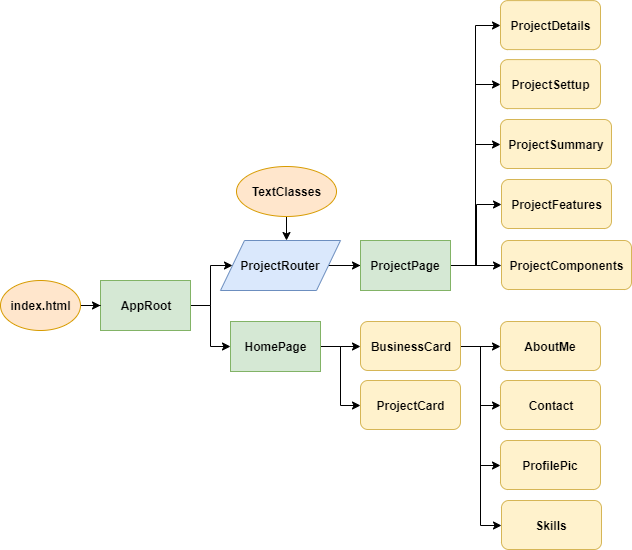

The diagram above was exported from draw.io. Its source (the exported page's mxGraphModel, read from the mxfile embedded in the PNG):
<mxGraphModel dx="1874" dy="1500" grid="1" gridSize="10" guides="1" tooltips="1" connect="1" arrows="1" fold="1" page="1" pageScale="1" pageWidth="850" pageHeight="1100" math="0" shadow="0">
  <root>
    <mxCell id="0" />
    <mxCell id="1" parent="0" />
    <mxCell id="u0oF5m3oJ0y4861lGieb-8" style="edgeStyle=orthogonalEdgeStyle;rounded=0;orthogonalLoop=1;jettySize=auto;html=1;entryX=0;entryY=0.5;entryDx=0;entryDy=0;" edge="1" parent="1" source="u0oF5m3oJ0y4861lGieb-3" target="u0oF5m3oJ0y4861lGieb-7">
      <mxGeometry relative="1" as="geometry" />
    </mxCell>
    <mxCell id="u0oF5m3oJ0y4861lGieb-12" style="edgeStyle=orthogonalEdgeStyle;rounded=0;orthogonalLoop=1;jettySize=auto;html=1;entryX=0;entryY=0.5;entryDx=0;entryDy=0;" edge="1" parent="1" source="u0oF5m3oJ0y4861lGieb-3" target="u0oF5m3oJ0y4861lGieb-10">
      <mxGeometry relative="1" as="geometry" />
    </mxCell>
    <mxCell id="u0oF5m3oJ0y4861lGieb-3" value="&lt;font style=&quot;font-size: 12px&quot;&gt;&lt;b&gt;AppRoot&lt;/b&gt;&lt;/font&gt;" style="rounded=0;whiteSpace=wrap;html=1;fillColor=#d5e8d4;strokeColor=#82b366;" vertex="1" parent="1">
      <mxGeometry x="80" y="190" width="90" height="50" as="geometry" />
    </mxCell>
    <mxCell id="u0oF5m3oJ0y4861lGieb-5" style="edgeStyle=orthogonalEdgeStyle;rounded=0;orthogonalLoop=1;jettySize=auto;html=1;" edge="1" parent="1" source="u0oF5m3oJ0y4861lGieb-4" target="u0oF5m3oJ0y4861lGieb-3">
      <mxGeometry relative="1" as="geometry" />
    </mxCell>
    <mxCell id="u0oF5m3oJ0y4861lGieb-4" value="&lt;b&gt;index.html&lt;/b&gt;" style="ellipse;whiteSpace=wrap;html=1;fillColor=#ffe6cc;strokeColor=#d79b00;" vertex="1" parent="1">
      <mxGeometry x="-20" y="190" width="80" height="50" as="geometry" />
    </mxCell>
    <mxCell id="u0oF5m3oJ0y4861lGieb-24" value="" style="edgeStyle=orthogonalEdgeStyle;rounded=0;orthogonalLoop=1;jettySize=auto;html=1;" edge="1" parent="1" source="u0oF5m3oJ0y4861lGieb-7" target="u0oF5m3oJ0y4861lGieb-20">
      <mxGeometry relative="1" as="geometry" />
    </mxCell>
    <mxCell id="u0oF5m3oJ0y4861lGieb-25" style="edgeStyle=orthogonalEdgeStyle;rounded=0;orthogonalLoop=1;jettySize=auto;html=1;entryX=0;entryY=0.5;entryDx=0;entryDy=0;" edge="1" parent="1" source="u0oF5m3oJ0y4861lGieb-7" target="u0oF5m3oJ0y4861lGieb-21">
      <mxGeometry relative="1" as="geometry" />
    </mxCell>
    <mxCell id="u0oF5m3oJ0y4861lGieb-7" value="&lt;font style=&quot;font-size: 12px&quot;&gt;&lt;b&gt;HomePage&lt;/b&gt;&lt;/font&gt;" style="rounded=0;whiteSpace=wrap;html=1;fillColor=#d5e8d4;strokeColor=#82b366;" vertex="1" parent="1">
      <mxGeometry x="210" y="231" width="90" height="50" as="geometry" />
    </mxCell>
    <mxCell id="u0oF5m3oJ0y4861lGieb-14" value="" style="edgeStyle=orthogonalEdgeStyle;rounded=0;orthogonalLoop=1;jettySize=auto;html=1;" edge="1" parent="1" source="u0oF5m3oJ0y4861lGieb-10" target="u0oF5m3oJ0y4861lGieb-13">
      <mxGeometry relative="1" as="geometry" />
    </mxCell>
    <mxCell id="u0oF5m3oJ0y4861lGieb-10" value="&lt;b&gt;ProjectRouter&lt;/b&gt;" style="shape=parallelogram;perimeter=parallelogramPerimeter;whiteSpace=wrap;html=1;fillColor=#dae8fc;strokeColor=#6c8ebf;" vertex="1" parent="1">
      <mxGeometry x="200" y="150" width="120" height="50" as="geometry" />
    </mxCell>
    <mxCell id="u0oF5m3oJ0y4861lGieb-40" style="edgeStyle=orthogonalEdgeStyle;rounded=0;orthogonalLoop=1;jettySize=auto;html=1;entryX=0;entryY=0.5;entryDx=0;entryDy=0;" edge="1" parent="1" source="u0oF5m3oJ0y4861lGieb-13" target="u0oF5m3oJ0y4861lGieb-39">
      <mxGeometry relative="1" as="geometry" />
    </mxCell>
    <mxCell id="u0oF5m3oJ0y4861lGieb-41" style="edgeStyle=orthogonalEdgeStyle;rounded=0;orthogonalLoop=1;jettySize=auto;html=1;entryX=0;entryY=0.5;entryDx=0;entryDy=0;" edge="1" parent="1" source="u0oF5m3oJ0y4861lGieb-13" target="u0oF5m3oJ0y4861lGieb-38">
      <mxGeometry relative="1" as="geometry" />
    </mxCell>
    <mxCell id="u0oF5m3oJ0y4861lGieb-42" style="edgeStyle=orthogonalEdgeStyle;rounded=0;orthogonalLoop=1;jettySize=auto;html=1;entryX=0;entryY=0.5;entryDx=0;entryDy=0;" edge="1" parent="1" source="u0oF5m3oJ0y4861lGieb-13" target="u0oF5m3oJ0y4861lGieb-37">
      <mxGeometry relative="1" as="geometry" />
    </mxCell>
    <mxCell id="u0oF5m3oJ0y4861lGieb-43" style="edgeStyle=orthogonalEdgeStyle;rounded=0;orthogonalLoop=1;jettySize=auto;html=1;entryX=0;entryY=0.5;entryDx=0;entryDy=0;" edge="1" parent="1" source="u0oF5m3oJ0y4861lGieb-13" target="u0oF5m3oJ0y4861lGieb-36">
      <mxGeometry relative="1" as="geometry" />
    </mxCell>
    <mxCell id="u0oF5m3oJ0y4861lGieb-44" style="edgeStyle=orthogonalEdgeStyle;rounded=0;orthogonalLoop=1;jettySize=auto;html=1;entryX=0;entryY=0.5;entryDx=0;entryDy=0;" edge="1" parent="1" source="u0oF5m3oJ0y4861lGieb-13" target="u0oF5m3oJ0y4861lGieb-35">
      <mxGeometry relative="1" as="geometry" />
    </mxCell>
    <mxCell id="u0oF5m3oJ0y4861lGieb-13" value="&lt;font style=&quot;font-size: 12px&quot;&gt;&lt;b&gt;ProjectPage&lt;/b&gt;&lt;/font&gt;" style="rounded=0;whiteSpace=wrap;html=1;fillColor=#d5e8d4;strokeColor=#82b366;" vertex="1" parent="1">
      <mxGeometry x="340" y="150" width="90" height="50" as="geometry" />
    </mxCell>
    <mxCell id="u0oF5m3oJ0y4861lGieb-19" value="" style="edgeStyle=orthogonalEdgeStyle;rounded=0;orthogonalLoop=1;jettySize=auto;html=1;" edge="1" parent="1" source="u0oF5m3oJ0y4861lGieb-15">
      <mxGeometry relative="1" as="geometry">
        <mxPoint x="266" y="150" as="targetPoint" />
      </mxGeometry>
    </mxCell>
    <mxCell id="u0oF5m3oJ0y4861lGieb-15" value="&lt;b&gt;TextClasses&lt;/b&gt;" style="ellipse;whiteSpace=wrap;html=1;fillColor=#ffe6cc;strokeColor=#d79b00;" vertex="1" parent="1">
      <mxGeometry x="216" y="76" width="100" height="50" as="geometry" />
    </mxCell>
    <mxCell id="u0oF5m3oJ0y4861lGieb-30" style="edgeStyle=orthogonalEdgeStyle;rounded=0;orthogonalLoop=1;jettySize=auto;html=1;entryX=0;entryY=0.5;entryDx=0;entryDy=0;" edge="1" parent="1" source="u0oF5m3oJ0y4861lGieb-20" target="u0oF5m3oJ0y4861lGieb-26">
      <mxGeometry relative="1" as="geometry" />
    </mxCell>
    <mxCell id="u0oF5m3oJ0y4861lGieb-31" style="edgeStyle=orthogonalEdgeStyle;rounded=0;orthogonalLoop=1;jettySize=auto;html=1;entryX=0;entryY=0.5;entryDx=0;entryDy=0;" edge="1" parent="1" source="u0oF5m3oJ0y4861lGieb-20" target="u0oF5m3oJ0y4861lGieb-27">
      <mxGeometry relative="1" as="geometry" />
    </mxCell>
    <mxCell id="u0oF5m3oJ0y4861lGieb-32" style="edgeStyle=orthogonalEdgeStyle;rounded=0;orthogonalLoop=1;jettySize=auto;html=1;entryX=0;entryY=0.5;entryDx=0;entryDy=0;" edge="1" parent="1" source="u0oF5m3oJ0y4861lGieb-20" target="u0oF5m3oJ0y4861lGieb-28">
      <mxGeometry relative="1" as="geometry" />
    </mxCell>
    <mxCell id="u0oF5m3oJ0y4861lGieb-34" style="edgeStyle=orthogonalEdgeStyle;rounded=0;orthogonalLoop=1;jettySize=auto;html=1;entryX=0;entryY=0.5;entryDx=0;entryDy=0;" edge="1" parent="1" source="u0oF5m3oJ0y4861lGieb-20" target="u0oF5m3oJ0y4861lGieb-29">
      <mxGeometry relative="1" as="geometry">
        <Array as="points">
          <mxPoint x="460" y="256" />
          <mxPoint x="460" y="435" />
        </Array>
      </mxGeometry>
    </mxCell>
    <mxCell id="u0oF5m3oJ0y4861lGieb-20" value="&lt;b&gt;BusinessCard&lt;/b&gt;" style="rounded=1;whiteSpace=wrap;html=1;fillColor=#fff2cc;strokeColor=#d6b656;" vertex="1" parent="1">
      <mxGeometry x="340" y="231" width="100" height="49" as="geometry" />
    </mxCell>
    <mxCell id="u0oF5m3oJ0y4861lGieb-21" value="&lt;b&gt;ProjectCard&lt;/b&gt;" style="rounded=1;whiteSpace=wrap;html=1;fillColor=#fff2cc;strokeColor=#d6b656;" vertex="1" parent="1">
      <mxGeometry x="340" y="290" width="100" height="49" as="geometry" />
    </mxCell>
    <mxCell id="u0oF5m3oJ0y4861lGieb-26" value="&lt;b&gt;AboutMe&lt;/b&gt;" style="rounded=1;whiteSpace=wrap;html=1;fillColor=#fff2cc;strokeColor=#d6b656;" vertex="1" parent="1">
      <mxGeometry x="480" y="231" width="100" height="49" as="geometry" />
    </mxCell>
    <mxCell id="u0oF5m3oJ0y4861lGieb-27" value="&lt;b&gt;Contact&lt;/b&gt;" style="rounded=1;whiteSpace=wrap;html=1;fillColor=#fff2cc;strokeColor=#d6b656;" vertex="1" parent="1">
      <mxGeometry x="480" y="290" width="100" height="49" as="geometry" />
    </mxCell>
    <mxCell id="u0oF5m3oJ0y4861lGieb-28" value="&lt;b&gt;ProfilePic&lt;/b&gt;" style="rounded=1;whiteSpace=wrap;html=1;fillColor=#fff2cc;strokeColor=#d6b656;" vertex="1" parent="1">
      <mxGeometry x="480" y="350" width="100" height="49" as="geometry" />
    </mxCell>
    <mxCell id="u0oF5m3oJ0y4861lGieb-29" value="&lt;b&gt;Skills&lt;/b&gt;" style="rounded=1;whiteSpace=wrap;html=1;fillColor=#fff2cc;strokeColor=#d6b656;" vertex="1" parent="1">
      <mxGeometry x="481" y="410" width="100" height="49" as="geometry" />
    </mxCell>
    <mxCell id="u0oF5m3oJ0y4861lGieb-35" value="&lt;b&gt;ProjectDetails&lt;/b&gt;" style="rounded=1;whiteSpace=wrap;html=1;fillColor=#fff2cc;strokeColor=#d6b656;" vertex="1" parent="1">
      <mxGeometry x="480" y="-89.89999389648438" width="100" height="49" as="geometry" />
    </mxCell>
    <mxCell id="u0oF5m3oJ0y4861lGieb-36" value="&lt;b&gt;ProjectSettup&lt;/b&gt;" style="rounded=1;whiteSpace=wrap;html=1;fillColor=#fff2cc;strokeColor=#d6b656;" vertex="1" parent="1">
      <mxGeometry x="480" y="-30.899993896484375" width="100" height="49" as="geometry" />
    </mxCell>
    <mxCell id="u0oF5m3oJ0y4861lGieb-37" value="&lt;b&gt;ProjectSummary&lt;/b&gt;" style="rounded=1;whiteSpace=wrap;html=1;fillColor=#fff2cc;strokeColor=#d6b656;" vertex="1" parent="1">
      <mxGeometry x="480" y="29" width="111" height="49" as="geometry" />
    </mxCell>
    <mxCell id="u0oF5m3oJ0y4861lGieb-38" value="&lt;b&gt;ProjectFeatures&lt;/b&gt;" style="rounded=1;whiteSpace=wrap;html=1;fillColor=#fff2cc;strokeColor=#d6b656;" vertex="1" parent="1">
      <mxGeometry x="481" y="89" width="110" height="49" as="geometry" />
    </mxCell>
    <mxCell id="u0oF5m3oJ0y4861lGieb-39" value="&lt;b&gt;ProjectComponents&lt;/b&gt;" style="rounded=1;whiteSpace=wrap;html=1;fillColor=#fff2cc;strokeColor=#d6b656;" vertex="1" parent="1">
      <mxGeometry x="481" y="150" width="130" height="49" as="geometry" />
    </mxCell>
  </root>
</mxGraphModel>